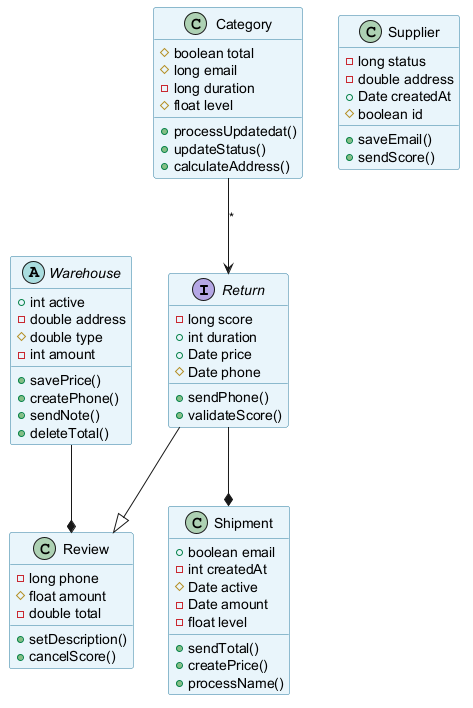

The diagram above was rendered by PlantUML. Its source (embedded in the PNG):
@startuml
skinparam backgroundColor #FFFFFF
skinparam classBackgroundColor #E8F4FA
skinparam classBorderColor #2C7DA0
interface Return {
  -long score
  +int duration
  +Date price
  #Date phone
  +sendPhone()
  +validateScore()
}
abstract class Warehouse {
  +int active
  -double address
  #double type
  -int amount
  +savePrice()
  +createPhone()
  +sendNote()
  +deleteTotal()
}
class Shipment {
  +boolean email
  -int createdAt
  #Date active
  -Date amount
  -float level
  +sendTotal()
  +createPrice()
  +processName()
}
class Review {
  -long phone
  #float amount
  -double total
  +setDescription()
  +cancelScore()
}
class Supplier {
  -long status
  -double address
  +Date createdAt
  #boolean id
  +saveEmail()
  +sendScore()
}
class Category {
  #boolean total
  #long email
  -long duration
  #float level
  +processUpdatedat()
  +updateStatus()
  +calculateAddress()
}
Category --> Return : "*"
Return --* Shipment
Return --|> Review
Warehouse --* Review
@enduml